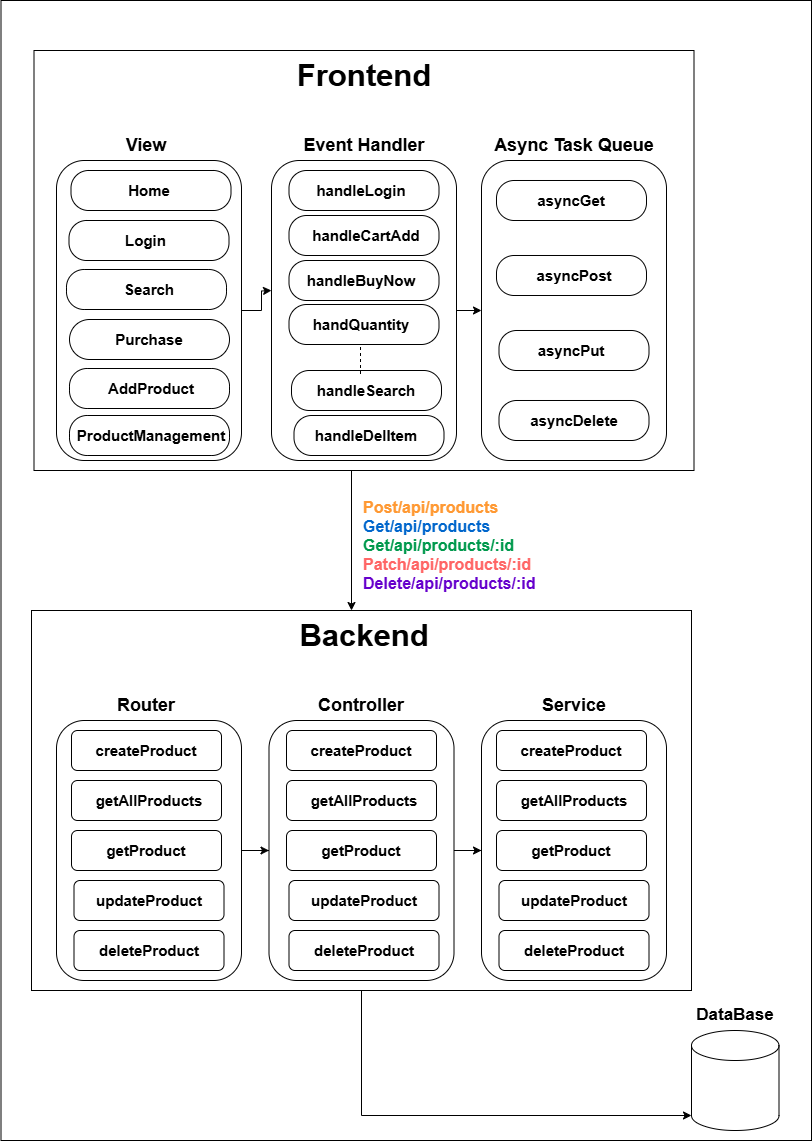

The diagram above was exported from draw.io. Its source (the exported page's mxGraphModel, read from the mxfile embedded in the PNG):
<mxGraphModel dx="954" dy="558" grid="1" gridSize="10" guides="1" tooltips="1" connect="1" arrows="1" fold="1" page="1" pageScale="1" pageWidth="827" pageHeight="1169" math="0" shadow="0">
  <root>
    <mxCell id="0" />
    <mxCell id="1" parent="0" />
    <mxCell id="7Zzoo1Krzj9ojEll0Pku-145" value="" style="rounded=0;whiteSpace=wrap;html=1;" vertex="1" parent="1">
      <mxGeometry x="9.5" y="20" width="810.5" height="1140" as="geometry" />
    </mxCell>
    <mxCell id="7Zzoo1Krzj9ojEll0Pku-54" value="" style="rounded=0;whiteSpace=wrap;html=1;strokeColor=default;" vertex="1" parent="1">
      <mxGeometry x="42.5" y="70" width="660" height="420" as="geometry" />
    </mxCell>
    <mxCell id="7Zzoo1Krzj9ojEll0Pku-97" value="" style="rounded=1;whiteSpace=wrap;html=1;strokeColor=#000000;" vertex="1" parent="1">
      <mxGeometry x="280" y="180" width="185" height="300" as="geometry" />
    </mxCell>
    <mxCell id="7Zzoo1Krzj9ojEll0Pku-3" value="" style="rounded=0;whiteSpace=wrap;html=1;" vertex="1" parent="1">
      <mxGeometry x="40" y="630" width="660" height="380" as="geometry" />
    </mxCell>
    <mxCell id="7Zzoo1Krzj9ojEll0Pku-51" style="edgeStyle=orthogonalEdgeStyle;rounded=0;orthogonalLoop=1;jettySize=auto;html=1;exitX=1;exitY=0.5;exitDx=0;exitDy=0;entryX=0;entryY=0.5;entryDx=0;entryDy=0;" edge="1" parent="1" source="7Zzoo1Krzj9ojEll0Pku-4" target="7Zzoo1Krzj9ojEll0Pku-29">
      <mxGeometry relative="1" as="geometry" />
    </mxCell>
    <mxCell id="7Zzoo1Krzj9ojEll0Pku-56" value="" style="edgeStyle=orthogonalEdgeStyle;rounded=0;orthogonalLoop=1;jettySize=auto;html=1;" edge="1" parent="1" source="7Zzoo1Krzj9ojEll0Pku-4">
      <mxGeometry relative="1" as="geometry">
        <mxPoint x="330" y="870" as="targetPoint" />
      </mxGeometry>
    </mxCell>
    <mxCell id="7Zzoo1Krzj9ojEll0Pku-4" value="" style="rounded=1;whiteSpace=wrap;html=1;fontColor=#0000FF;labelBorderColor=#0000FF;strokeColor=#000000;" vertex="1" parent="1">
      <mxGeometry x="65" y="740" width="185" height="260" as="geometry" />
    </mxCell>
    <mxCell id="7Zzoo1Krzj9ojEll0Pku-9" value="Backend" style="text;html=1;align=center;verticalAlign=middle;whiteSpace=wrap;rounded=0;fontSize=31;fontStyle=1" vertex="1" parent="1">
      <mxGeometry x="322.5" y="640" width="100" height="30" as="geometry" />
    </mxCell>
    <mxCell id="7Zzoo1Krzj9ojEll0Pku-10" value="Router" style="text;html=1;align=center;verticalAlign=middle;whiteSpace=wrap;rounded=0;fontStyle=1;fontSize=18;fontColor=#000000;" vertex="1" parent="1">
      <mxGeometry x="125" y="710" width="60" height="30" as="geometry" />
    </mxCell>
    <mxCell id="7Zzoo1Krzj9ojEll0Pku-12" value="Service" style="text;html=1;align=center;verticalAlign=middle;whiteSpace=wrap;rounded=0;fontStyle=1;fontSize=18;fontColor=#000000;" vertex="1" parent="1">
      <mxGeometry x="552.5" y="710" width="60" height="30" as="geometry" />
    </mxCell>
    <mxCell id="7Zzoo1Krzj9ojEll0Pku-13" value="Controller" style="text;html=1;align=center;verticalAlign=middle;whiteSpace=wrap;rounded=0;fontStyle=1;fontSize=18;fontColor=#000000;" vertex="1" parent="1">
      <mxGeometry x="340" y="710" width="60" height="30" as="geometry" />
    </mxCell>
    <mxCell id="7Zzoo1Krzj9ojEll0Pku-15" value="" style="rounded=1;whiteSpace=wrap;html=1;" vertex="1" parent="1">
      <mxGeometry x="80" y="750" width="150" height="40" as="geometry" />
    </mxCell>
    <mxCell id="7Zzoo1Krzj9ojEll0Pku-18" value="" style="rounded=1;whiteSpace=wrap;html=1;" vertex="1" parent="1">
      <mxGeometry x="80" y="800" width="150" height="40" as="geometry" />
    </mxCell>
    <mxCell id="7Zzoo1Krzj9ojEll0Pku-19" value="" style="rounded=1;whiteSpace=wrap;html=1;" vertex="1" parent="1">
      <mxGeometry x="80" y="850" width="150" height="40" as="geometry" />
    </mxCell>
    <mxCell id="7Zzoo1Krzj9ojEll0Pku-20" value="" style="rounded=1;whiteSpace=wrap;html=1;" vertex="1" parent="1">
      <mxGeometry x="82.5" y="900" width="150" height="40" as="geometry" />
    </mxCell>
    <mxCell id="7Zzoo1Krzj9ojEll0Pku-21" value="" style="rounded=1;whiteSpace=wrap;html=1;" vertex="1" parent="1">
      <mxGeometry x="82.5" y="950" width="150" height="40" as="geometry" />
    </mxCell>
    <mxCell id="7Zzoo1Krzj9ojEll0Pku-22" value="createProduct" style="text;html=1;align=center;verticalAlign=middle;whiteSpace=wrap;rounded=0;fontSize=15;fontStyle=1" vertex="1" parent="1">
      <mxGeometry x="125" y="755" width="60" height="30" as="geometry" />
    </mxCell>
    <mxCell id="7Zzoo1Krzj9ojEll0Pku-24" value="getAllProducts" style="text;html=1;align=center;verticalAlign=middle;whiteSpace=wrap;rounded=0;fontSize=15;fontStyle=1" vertex="1" parent="1">
      <mxGeometry x="127.5" y="805" width="60" height="30" as="geometry" />
    </mxCell>
    <mxCell id="7Zzoo1Krzj9ojEll0Pku-25" value="getProduct" style="text;html=1;align=center;verticalAlign=middle;whiteSpace=wrap;rounded=0;fontSize=15;fontStyle=1" vertex="1" parent="1">
      <mxGeometry x="125" y="855" width="60" height="30" as="geometry" />
    </mxCell>
    <mxCell id="7Zzoo1Krzj9ojEll0Pku-26" value="updateProduct" style="text;html=1;align=center;verticalAlign=middle;whiteSpace=wrap;rounded=0;fontSize=15;fontStyle=1" vertex="1" parent="1">
      <mxGeometry x="127.5" y="905" width="60" height="30" as="geometry" />
    </mxCell>
    <mxCell id="7Zzoo1Krzj9ojEll0Pku-27" value="deleteProduct" style="text;html=1;align=center;verticalAlign=middle;whiteSpace=wrap;rounded=0;fontSize=15;fontStyle=1" vertex="1" parent="1">
      <mxGeometry x="127.5" y="955" width="60" height="30" as="geometry" />
    </mxCell>
    <mxCell id="7Zzoo1Krzj9ojEll0Pku-53" style="edgeStyle=orthogonalEdgeStyle;rounded=0;orthogonalLoop=1;jettySize=auto;html=1;exitX=1;exitY=0.5;exitDx=0;exitDy=0;entryX=0;entryY=0.5;entryDx=0;entryDy=0;" edge="1" parent="1" source="7Zzoo1Krzj9ojEll0Pku-29" target="7Zzoo1Krzj9ojEll0Pku-40">
      <mxGeometry relative="1" as="geometry" />
    </mxCell>
    <mxCell id="7Zzoo1Krzj9ojEll0Pku-58" value="" style="edgeStyle=orthogonalEdgeStyle;rounded=0;orthogonalLoop=1;jettySize=auto;html=1;" edge="1" parent="1" source="7Zzoo1Krzj9ojEll0Pku-29">
      <mxGeometry relative="1" as="geometry">
        <mxPoint x="542.5" y="870" as="targetPoint" />
      </mxGeometry>
    </mxCell>
    <mxCell id="7Zzoo1Krzj9ojEll0Pku-29" value="" style="rounded=1;whiteSpace=wrap;html=1;strokeColor=#000000;" vertex="1" parent="1">
      <mxGeometry x="277.5" y="740" width="185" height="260" as="geometry" />
    </mxCell>
    <mxCell id="7Zzoo1Krzj9ojEll0Pku-30" value="" style="rounded=1;whiteSpace=wrap;html=1;" vertex="1" parent="1">
      <mxGeometry x="295" y="750" width="150" height="40" as="geometry" />
    </mxCell>
    <mxCell id="7Zzoo1Krzj9ojEll0Pku-31" value="" style="rounded=1;whiteSpace=wrap;html=1;" vertex="1" parent="1">
      <mxGeometry x="295" y="800" width="150" height="40" as="geometry" />
    </mxCell>
    <mxCell id="7Zzoo1Krzj9ojEll0Pku-32" value="" style="rounded=1;whiteSpace=wrap;html=1;" vertex="1" parent="1">
      <mxGeometry x="295" y="850" width="150" height="40" as="geometry" />
    </mxCell>
    <mxCell id="7Zzoo1Krzj9ojEll0Pku-33" value="" style="rounded=1;whiteSpace=wrap;html=1;" vertex="1" parent="1">
      <mxGeometry x="297.5" y="900" width="150" height="40" as="geometry" />
    </mxCell>
    <mxCell id="7Zzoo1Krzj9ojEll0Pku-34" value="" style="rounded=1;whiteSpace=wrap;html=1;" vertex="1" parent="1">
      <mxGeometry x="297.5" y="950" width="150" height="40" as="geometry" />
    </mxCell>
    <mxCell id="7Zzoo1Krzj9ojEll0Pku-35" value="createProduct" style="text;html=1;align=center;verticalAlign=middle;whiteSpace=wrap;rounded=0;fontSize=15;fontStyle=1" vertex="1" parent="1">
      <mxGeometry x="340" y="755" width="60" height="30" as="geometry" />
    </mxCell>
    <mxCell id="7Zzoo1Krzj9ojEll0Pku-36" value="getAllProducts" style="text;html=1;align=center;verticalAlign=middle;whiteSpace=wrap;rounded=0;fontSize=15;fontStyle=1" vertex="1" parent="1">
      <mxGeometry x="342.5" y="805" width="60" height="30" as="geometry" />
    </mxCell>
    <mxCell id="7Zzoo1Krzj9ojEll0Pku-37" value="getProduct" style="text;html=1;align=center;verticalAlign=middle;whiteSpace=wrap;rounded=0;fontSize=15;fontStyle=1" vertex="1" parent="1">
      <mxGeometry x="340" y="855" width="60" height="30" as="geometry" />
    </mxCell>
    <mxCell id="7Zzoo1Krzj9ojEll0Pku-38" value="updateProduct" style="text;html=1;align=center;verticalAlign=middle;whiteSpace=wrap;rounded=0;fontSize=15;fontStyle=1" vertex="1" parent="1">
      <mxGeometry x="342.5" y="905" width="60" height="30" as="geometry" />
    </mxCell>
    <mxCell id="7Zzoo1Krzj9ojEll0Pku-39" value="deleteProduct" style="text;html=1;align=center;verticalAlign=middle;whiteSpace=wrap;rounded=0;fontSize=15;fontStyle=1" vertex="1" parent="1">
      <mxGeometry x="342.5" y="955" width="60" height="30" as="geometry" />
    </mxCell>
    <mxCell id="7Zzoo1Krzj9ojEll0Pku-40" value="" style="rounded=1;whiteSpace=wrap;html=1;strokeColor=#000000;" vertex="1" parent="1">
      <mxGeometry x="490" y="740" width="185" height="260" as="geometry" />
    </mxCell>
    <mxCell id="7Zzoo1Krzj9ojEll0Pku-41" value="" style="rounded=1;whiteSpace=wrap;html=1;" vertex="1" parent="1">
      <mxGeometry x="505" y="750" width="150" height="40" as="geometry" />
    </mxCell>
    <mxCell id="7Zzoo1Krzj9ojEll0Pku-42" value="" style="rounded=1;whiteSpace=wrap;html=1;" vertex="1" parent="1">
      <mxGeometry x="505" y="800" width="150" height="40" as="geometry" />
    </mxCell>
    <mxCell id="7Zzoo1Krzj9ojEll0Pku-43" value="" style="rounded=1;whiteSpace=wrap;html=1;" vertex="1" parent="1">
      <mxGeometry x="505" y="850" width="150" height="40" as="geometry" />
    </mxCell>
    <mxCell id="7Zzoo1Krzj9ojEll0Pku-44" value="" style="rounded=1;whiteSpace=wrap;html=1;" vertex="1" parent="1">
      <mxGeometry x="507.5" y="900" width="150" height="40" as="geometry" />
    </mxCell>
    <mxCell id="7Zzoo1Krzj9ojEll0Pku-45" value="" style="rounded=1;whiteSpace=wrap;html=1;" vertex="1" parent="1">
      <mxGeometry x="507.5" y="950" width="150" height="40" as="geometry" />
    </mxCell>
    <mxCell id="7Zzoo1Krzj9ojEll0Pku-46" value="createProduct" style="text;html=1;align=center;verticalAlign=middle;whiteSpace=wrap;rounded=0;fontSize=15;fontStyle=1" vertex="1" parent="1">
      <mxGeometry x="550" y="755" width="60" height="30" as="geometry" />
    </mxCell>
    <mxCell id="7Zzoo1Krzj9ojEll0Pku-47" value="getAllProducts" style="text;html=1;align=center;verticalAlign=middle;whiteSpace=wrap;rounded=0;fontSize=15;fontStyle=1" vertex="1" parent="1">
      <mxGeometry x="552.5" y="805" width="60" height="30" as="geometry" />
    </mxCell>
    <mxCell id="7Zzoo1Krzj9ojEll0Pku-48" value="getProduct" style="text;html=1;align=center;verticalAlign=middle;whiteSpace=wrap;rounded=0;fontSize=15;fontStyle=1" vertex="1" parent="1">
      <mxGeometry x="550" y="855" width="60" height="30" as="geometry" />
    </mxCell>
    <mxCell id="7Zzoo1Krzj9ojEll0Pku-49" value="updateProduct" style="text;html=1;align=center;verticalAlign=middle;whiteSpace=wrap;rounded=0;fontSize=15;fontStyle=1" vertex="1" parent="1">
      <mxGeometry x="552.5" y="905" width="60" height="30" as="geometry" />
    </mxCell>
    <mxCell id="7Zzoo1Krzj9ojEll0Pku-50" value="deleteProduct" style="text;html=1;align=center;verticalAlign=middle;whiteSpace=wrap;rounded=0;fontSize=15;fontStyle=1" vertex="1" parent="1">
      <mxGeometry x="552.5" y="955" width="60" height="30" as="geometry" />
    </mxCell>
    <mxCell id="7Zzoo1Krzj9ojEll0Pku-59" value="" style="edgeStyle=orthogonalEdgeStyle;rounded=0;orthogonalLoop=1;jettySize=auto;html=1;" edge="1" parent="1" source="7Zzoo1Krzj9ojEll0Pku-60">
      <mxGeometry relative="1" as="geometry">
        <mxPoint x="280" y="310" as="targetPoint" />
      </mxGeometry>
    </mxCell>
    <mxCell id="7Zzoo1Krzj9ojEll0Pku-60" value="" style="rounded=1;whiteSpace=wrap;html=1;fontColor=#0000FF;labelBorderColor=#0000FF;strokeColor=#000000;" vertex="1" parent="1">
      <mxGeometry x="65" y="180" width="185" height="300" as="geometry" />
    </mxCell>
    <mxCell id="7Zzoo1Krzj9ojEll0Pku-61" value="Frontend" style="text;html=1;align=center;verticalAlign=middle;whiteSpace=wrap;rounded=0;fontSize=31;fontStyle=1" vertex="1" parent="1">
      <mxGeometry x="322.5" y="80" width="100" height="30" as="geometry" />
    </mxCell>
    <mxCell id="7Zzoo1Krzj9ojEll0Pku-62" value="View" style="text;html=1;align=center;verticalAlign=middle;whiteSpace=wrap;rounded=0;fontStyle=1;fontSize=18;fontColor=#000000;" vertex="1" parent="1">
      <mxGeometry x="125" y="150" width="60" height="30" as="geometry" />
    </mxCell>
    <mxCell id="7Zzoo1Krzj9ojEll0Pku-63" value="Async Task Queue" style="text;html=1;align=center;verticalAlign=middle;whiteSpace=wrap;rounded=0;fontStyle=1;fontSize=18;fontColor=#000000;" vertex="1" parent="1">
      <mxGeometry x="498.75" y="150" width="167.5" height="30" as="geometry" />
    </mxCell>
    <mxCell id="7Zzoo1Krzj9ojEll0Pku-64" value="Event Handler" style="text;html=1;align=center;verticalAlign=middle;whiteSpace=wrap;rounded=0;fontStyle=1;fontSize=18;fontColor=#000000;" vertex="1" parent="1">
      <mxGeometry x="302.5" y="150" width="140" height="30" as="geometry" />
    </mxCell>
    <mxCell id="7Zzoo1Krzj9ojEll0Pku-75" value="" style="edgeStyle=orthogonalEdgeStyle;rounded=0;orthogonalLoop=1;jettySize=auto;html=1;entryX=0;entryY=0.5;entryDx=0;entryDy=0;exitX=1;exitY=0.5;exitDx=0;exitDy=0;" edge="1" parent="1" source="7Zzoo1Krzj9ojEll0Pku-97" target="7Zzoo1Krzj9ojEll0Pku-86">
      <mxGeometry relative="1" as="geometry">
        <mxPoint x="470" y="310" as="sourcePoint" />
        <mxPoint x="542.5" y="310" as="targetPoint" />
        <Array as="points" />
      </mxGeometry>
    </mxCell>
    <mxCell id="7Zzoo1Krzj9ojEll0Pku-86" value="" style="rounded=1;whiteSpace=wrap;html=1;strokeColor=#000000;" vertex="1" parent="1">
      <mxGeometry x="490" y="180" width="185" height="300" as="geometry" />
    </mxCell>
    <mxCell id="7Zzoo1Krzj9ojEll0Pku-90" value="" style="rounded=1;whiteSpace=wrap;html=1;arcSize=44;" vertex="1" parent="1">
      <mxGeometry x="507.5" y="420" width="150" height="40" as="geometry" />
    </mxCell>
    <mxCell id="7Zzoo1Krzj9ojEll0Pku-102" value="" style="rounded=1;whiteSpace=wrap;html=1;arcSize=44;" vertex="1" parent="1">
      <mxGeometry x="505" y="200" width="150" height="40" as="geometry" />
    </mxCell>
    <mxCell id="7Zzoo1Krzj9ojEll0Pku-92" value="asyncGet" style="text;html=1;align=center;verticalAlign=middle;whiteSpace=wrap;rounded=0;fontSize=15;fontStyle=1" vertex="1" parent="1">
      <mxGeometry x="550" y="205" width="60" height="30" as="geometry" />
    </mxCell>
    <mxCell id="7Zzoo1Krzj9ojEll0Pku-101" value="" style="rounded=1;whiteSpace=wrap;html=1;arcSize=44;" vertex="1" parent="1">
      <mxGeometry x="505" y="275" width="150" height="40" as="geometry" />
    </mxCell>
    <mxCell id="7Zzoo1Krzj9ojEll0Pku-93" value="asyncPost" style="text;html=1;align=center;verticalAlign=middle;whiteSpace=wrap;rounded=0;fontSize=15;fontStyle=1" vertex="1" parent="1">
      <mxGeometry x="552.5" y="280" width="60" height="30" as="geometry" />
    </mxCell>
    <mxCell id="7Zzoo1Krzj9ojEll0Pku-100" value="" style="rounded=1;whiteSpace=wrap;html=1;arcSize=44;" vertex="1" parent="1">
      <mxGeometry x="507.5" y="350" width="150" height="40" as="geometry" />
    </mxCell>
    <mxCell id="7Zzoo1Krzj9ojEll0Pku-94" value="asyncPut" style="text;html=1;align=center;verticalAlign=middle;whiteSpace=wrap;rounded=0;fontSize=15;fontStyle=1" vertex="1" parent="1">
      <mxGeometry x="550" y="355" width="60" height="30" as="geometry" />
    </mxCell>
    <mxCell id="7Zzoo1Krzj9ojEll0Pku-95" value="asyncDelete" style="text;html=1;align=center;verticalAlign=middle;whiteSpace=wrap;rounded=0;fontSize=15;fontStyle=1" vertex="1" parent="1">
      <mxGeometry x="552.5" y="425" width="60" height="30" as="geometry" />
    </mxCell>
    <mxCell id="7Zzoo1Krzj9ojEll0Pku-103" value="" style="rounded=1;whiteSpace=wrap;html=1;arcSize=44;" vertex="1" parent="1">
      <mxGeometry x="300" y="390" width="150" height="40" as="geometry" />
    </mxCell>
    <mxCell id="7Zzoo1Krzj9ojEll0Pku-104" value="" style="rounded=1;whiteSpace=wrap;html=1;arcSize=44;" vertex="1" parent="1">
      <mxGeometry x="297.5" y="190" width="150" height="40" as="geometry" />
    </mxCell>
    <mxCell id="7Zzoo1Krzj9ojEll0Pku-105" value="handleLogin" style="text;html=1;align=center;verticalAlign=middle;whiteSpace=wrap;rounded=0;fontSize=15;fontStyle=1" vertex="1" parent="1">
      <mxGeometry x="340" y="195" width="60" height="30" as="geometry" />
    </mxCell>
    <mxCell id="7Zzoo1Krzj9ojEll0Pku-106" value="" style="rounded=1;whiteSpace=wrap;html=1;arcSize=44;" vertex="1" parent="1">
      <mxGeometry x="297.5" y="235" width="150" height="40" as="geometry" />
    </mxCell>
    <mxCell id="7Zzoo1Krzj9ojEll0Pku-107" value="handleCartAdd" style="text;html=1;align=center;verticalAlign=middle;whiteSpace=wrap;rounded=0;fontSize=15;fontStyle=1" vertex="1" parent="1">
      <mxGeometry x="345" y="240" width="60" height="30" as="geometry" />
    </mxCell>
    <mxCell id="7Zzoo1Krzj9ojEll0Pku-108" value="" style="rounded=1;whiteSpace=wrap;html=1;arcSize=44;" vertex="1" parent="1">
      <mxGeometry x="297.5" y="280" width="150" height="40" as="geometry" />
    </mxCell>
    <mxCell id="7Zzoo1Krzj9ojEll0Pku-109" value="handleBuyNow" style="text;html=1;align=center;verticalAlign=middle;whiteSpace=wrap;rounded=0;fontSize=15;fontStyle=1" vertex="1" parent="1">
      <mxGeometry x="340" y="285" width="60" height="30" as="geometry" />
    </mxCell>
    <mxCell id="7Zzoo1Krzj9ojEll0Pku-110" value="handleSearch" style="text;html=1;align=center;verticalAlign=middle;whiteSpace=wrap;rounded=0;fontSize=15;fontStyle=1" vertex="1" parent="1">
      <mxGeometry x="345" y="395" width="60" height="30" as="geometry" />
    </mxCell>
    <mxCell id="7Zzoo1Krzj9ojEll0Pku-111" value="" style="rounded=1;whiteSpace=wrap;html=1;arcSize=50;" vertex="1" parent="1">
      <mxGeometry x="78" y="339" width="160" height="40" as="geometry" />
    </mxCell>
    <mxCell id="7Zzoo1Krzj9ojEll0Pku-112" value="" style="rounded=1;whiteSpace=wrap;html=1;arcSize=44;" vertex="1" parent="1">
      <mxGeometry x="79.5" y="190" width="160" height="40" as="geometry" />
    </mxCell>
    <mxCell id="7Zzoo1Krzj9ojEll0Pku-113" value="Home" style="text;html=1;align=center;verticalAlign=middle;whiteSpace=wrap;rounded=0;fontSize=15;fontStyle=1" vertex="1" parent="1">
      <mxGeometry x="127.5" y="195" width="60" height="30" as="geometry" />
    </mxCell>
    <mxCell id="7Zzoo1Krzj9ojEll0Pku-114" value="" style="rounded=1;whiteSpace=wrap;html=1;arcSize=44;" vertex="1" parent="1">
      <mxGeometry x="77.5" y="240" width="160" height="40" as="geometry" />
    </mxCell>
    <mxCell id="7Zzoo1Krzj9ojEll0Pku-115" value="Login" style="text;html=1;align=center;verticalAlign=middle;whiteSpace=wrap;rounded=0;fontSize=15;fontStyle=1" vertex="1" parent="1">
      <mxGeometry x="124" y="245" width="61" height="30" as="geometry" />
    </mxCell>
    <mxCell id="7Zzoo1Krzj9ojEll0Pku-116" value="" style="rounded=1;whiteSpace=wrap;html=1;arcSize=44;" vertex="1" parent="1">
      <mxGeometry x="75" y="289" width="160" height="40" as="geometry" />
    </mxCell>
    <mxCell id="7Zzoo1Krzj9ojEll0Pku-117" value="Search" style="text;html=1;align=center;verticalAlign=middle;whiteSpace=wrap;rounded=0;fontSize=15;fontStyle=1" vertex="1" parent="1">
      <mxGeometry x="128" y="294" width="60" height="30" as="geometry" />
    </mxCell>
    <mxCell id="7Zzoo1Krzj9ojEll0Pku-118" value="Purchase" style="text;html=1;align=center;verticalAlign=middle;whiteSpace=wrap;rounded=0;fontSize=15;fontStyle=1" vertex="1" parent="1">
      <mxGeometry x="127.5" y="344" width="60" height="30" as="geometry" />
    </mxCell>
    <mxCell id="7Zzoo1Krzj9ojEll0Pku-121" value="" style="rounded=1;whiteSpace=wrap;html=1;arcSize=44;" vertex="1" parent="1">
      <mxGeometry x="302.5" y="435" width="150" height="40" as="geometry" />
    </mxCell>
    <mxCell id="7Zzoo1Krzj9ojEll0Pku-122" value="handleDelItem" style="text;html=1;align=center;verticalAlign=middle;whiteSpace=wrap;rounded=0;fontSize=15;fontStyle=1" vertex="1" parent="1">
      <mxGeometry x="345" y="440" width="60" height="30" as="geometry" />
    </mxCell>
    <mxCell id="7Zzoo1Krzj9ojEll0Pku-126" value="" style="rounded=1;whiteSpace=wrap;html=1;arcSize=44;" vertex="1" parent="1">
      <mxGeometry x="78" y="388" width="160" height="40" as="geometry" />
    </mxCell>
    <mxCell id="7Zzoo1Krzj9ojEll0Pku-127" value="AddProduct" style="text;html=1;align=center;verticalAlign=middle;whiteSpace=wrap;rounded=0;fontSize=15;fontStyle=1" vertex="1" parent="1">
      <mxGeometry x="129.5" y="393" width="60" height="30" as="geometry" />
    </mxCell>
    <mxCell id="7Zzoo1Krzj9ojEll0Pku-128" value="" style="rounded=1;whiteSpace=wrap;html=1;arcSize=44;" vertex="1" parent="1">
      <mxGeometry x="78" y="435" width="160" height="40" as="geometry" />
    </mxCell>
    <mxCell id="7Zzoo1Krzj9ojEll0Pku-129" value="ProductManagement" style="text;html=1;align=center;verticalAlign=middle;whiteSpace=wrap;rounded=0;fontSize=15;fontStyle=1" vertex="1" parent="1">
      <mxGeometry x="129.5" y="440" width="60" height="30" as="geometry" />
    </mxCell>
    <mxCell id="7Zzoo1Krzj9ojEll0Pku-133" style="rounded=0;orthogonalLoop=1;jettySize=auto;html=1;exitX=0.5;exitY=1;exitDx=0;exitDy=0;entryX=0.46;entryY=0.088;entryDx=0;entryDy=0;dashed=1;endArrow=none;endFill=0;startArrow=none;startFill=0;entryPerimeter=0;edgeStyle=orthogonalEdgeStyle;" edge="1" parent="1" source="7Zzoo1Krzj9ojEll0Pku-130" target="7Zzoo1Krzj9ojEll0Pku-103">
      <mxGeometry relative="1" as="geometry" />
    </mxCell>
    <mxCell id="7Zzoo1Krzj9ojEll0Pku-130" value="" style="rounded=1;whiteSpace=wrap;html=1;arcSize=44;" vertex="1" parent="1">
      <mxGeometry x="297.5" y="324" width="150" height="40" as="geometry" />
    </mxCell>
    <mxCell id="7Zzoo1Krzj9ojEll0Pku-131" value="handQuantity" style="text;html=1;align=center;verticalAlign=middle;whiteSpace=wrap;rounded=0;fontSize=15;fontStyle=1" vertex="1" parent="1">
      <mxGeometry x="340" y="329" width="60" height="30" as="geometry" />
    </mxCell>
    <mxCell id="7Zzoo1Krzj9ojEll0Pku-134" value="" style="shape=cylinder3;whiteSpace=wrap;html=1;boundedLbl=1;backgroundOutline=1;size=15;" vertex="1" parent="1">
      <mxGeometry x="700" y="1050" width="87.5" height="100" as="geometry" />
    </mxCell>
    <mxCell id="7Zzoo1Krzj9ojEll0Pku-135" style="edgeStyle=orthogonalEdgeStyle;rounded=0;orthogonalLoop=1;jettySize=auto;html=1;exitX=0.5;exitY=1;exitDx=0;exitDy=0;entryX=0;entryY=1;entryDx=0;entryDy=-15;entryPerimeter=0;" edge="1" parent="1" source="7Zzoo1Krzj9ojEll0Pku-3" target="7Zzoo1Krzj9ojEll0Pku-134">
      <mxGeometry relative="1" as="geometry" />
    </mxCell>
    <mxCell id="7Zzoo1Krzj9ojEll0Pku-136" value="DataBase" style="text;html=1;align=center;verticalAlign=middle;whiteSpace=wrap;rounded=0;fontStyle=1;fontSize=17;" vertex="1" parent="1">
      <mxGeometry x="713.75" y="1020" width="60" height="30" as="geometry" />
    </mxCell>
    <mxCell id="7Zzoo1Krzj9ojEll0Pku-138" value="" style="endArrow=classic;html=1;rounded=0;fontStyle=1" edge="1" parent="1">
      <mxGeometry width="50" height="50" relative="1" as="geometry">
        <mxPoint x="360" y="490" as="sourcePoint" />
        <mxPoint x="360" y="630" as="targetPoint" />
      </mxGeometry>
    </mxCell>
    <mxCell id="7Zzoo1Krzj9ojEll0Pku-142" value="&lt;font style=&quot;color: rgb(255, 153, 51);&quot;&gt;Post/api/products&lt;/font&gt;&lt;div&gt;&lt;font style=&quot;color: rgb(0, 102, 204);&quot;&gt;Get/api/products&lt;/font&gt;&lt;/div&gt;&lt;div&gt;&lt;font style=&quot;color: rgb(0, 153, 77);&quot;&gt;Get/api/products/:id&lt;/font&gt;&lt;/div&gt;&lt;div&gt;&lt;font style=&quot;color: rgb(255, 102, 102);&quot;&gt;Patch/api/products/:id&lt;/font&gt;&lt;/div&gt;&lt;div&gt;&lt;font style=&quot;color: rgb(102, 0, 204);&quot;&gt;Delete/api/products/:id&lt;/font&gt;&lt;/div&gt;" style="text;html=1;align=left;verticalAlign=middle;whiteSpace=wrap;rounded=0;fontStyle=1;fontSize=16;" vertex="1" parent="1">
      <mxGeometry x="370" y="550" width="180" height="30" as="geometry" />
    </mxCell>
  </root>
</mxGraphModel>